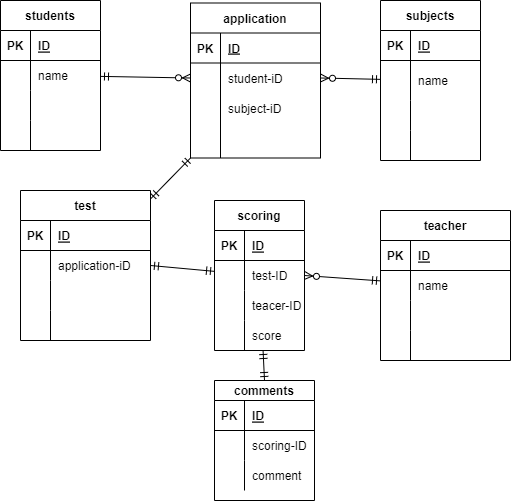

The diagram above was exported from draw.io. Its source (the exported page's mxGraphModel, read from the mxfile embedded in the PNG):
<mxGraphModel dx="420" dy="453" grid="1" gridSize="10" guides="1" tooltips="1" connect="1" arrows="1" fold="1" page="1" pageScale="1" pageWidth="827" pageHeight="1169" math="0" shadow="0">
  <root>
    <mxCell id="0" />
    <mxCell id="1" parent="0" />
    <mxCell id="5" value="subjects" style="shape=table;startSize=30;container=1;collapsible=1;childLayout=tableLayout;fixedRows=1;rowLines=0;fontStyle=1;align=center;resizeLast=1;" parent="1" vertex="1">
      <mxGeometry x="490" width="100" height="160" as="geometry" />
    </mxCell>
    <mxCell id="6" value="" style="shape=partialRectangle;collapsible=0;dropTarget=0;pointerEvents=0;fillColor=none;top=0;left=0;bottom=1;right=0;points=[[0,0.5],[1,0.5]];portConstraint=eastwest;" parent="5" vertex="1">
      <mxGeometry y="30" width="100" height="30" as="geometry" />
    </mxCell>
    <mxCell id="7" value="PK" style="shape=partialRectangle;connectable=0;fillColor=none;top=0;left=0;bottom=0;right=0;fontStyle=1;overflow=hidden;" parent="6" vertex="1">
      <mxGeometry width="30" height="30" as="geometry">
        <mxRectangle width="30" height="30" as="alternateBounds" />
      </mxGeometry>
    </mxCell>
    <mxCell id="8" value="ID" style="shape=partialRectangle;connectable=0;fillColor=none;top=0;left=0;bottom=0;right=0;align=left;spacingLeft=6;fontStyle=5;overflow=hidden;" parent="6" vertex="1">
      <mxGeometry x="30" width="70" height="30" as="geometry">
        <mxRectangle width="70" height="30" as="alternateBounds" />
      </mxGeometry>
    </mxCell>
    <mxCell id="9" value="" style="shape=partialRectangle;collapsible=0;dropTarget=0;pointerEvents=0;fillColor=none;top=0;left=0;bottom=0;right=0;points=[[0,0.5],[1,0.5]];portConstraint=eastwest;" parent="5" vertex="1">
      <mxGeometry y="60" width="100" height="40" as="geometry" />
    </mxCell>
    <mxCell id="10" value="" style="shape=partialRectangle;connectable=0;fillColor=none;top=0;left=0;bottom=0;right=0;editable=1;overflow=hidden;" parent="9" vertex="1">
      <mxGeometry width="30" height="40" as="geometry">
        <mxRectangle width="30" height="40" as="alternateBounds" />
      </mxGeometry>
    </mxCell>
    <mxCell id="11" value="name" style="shape=partialRectangle;connectable=0;fillColor=none;top=0;left=0;bottom=0;right=0;align=left;spacingLeft=6;overflow=hidden;" parent="9" vertex="1">
      <mxGeometry x="30" width="70" height="40" as="geometry">
        <mxRectangle width="70" height="40" as="alternateBounds" />
      </mxGeometry>
    </mxCell>
    <mxCell id="12" value="" style="shape=partialRectangle;collapsible=0;dropTarget=0;pointerEvents=0;fillColor=none;top=0;left=0;bottom=0;right=0;points=[[0,0.5],[1,0.5]];portConstraint=eastwest;" parent="5" vertex="1">
      <mxGeometry y="100" width="100" height="30" as="geometry" />
    </mxCell>
    <mxCell id="13" value="" style="shape=partialRectangle;connectable=0;fillColor=none;top=0;left=0;bottom=0;right=0;editable=1;overflow=hidden;" parent="12" vertex="1">
      <mxGeometry width="30" height="30" as="geometry">
        <mxRectangle width="30" height="30" as="alternateBounds" />
      </mxGeometry>
    </mxCell>
    <mxCell id="14" value="" style="shape=partialRectangle;connectable=0;fillColor=none;top=0;left=0;bottom=0;right=0;align=left;spacingLeft=6;overflow=hidden;" parent="12" vertex="1">
      <mxGeometry x="30" width="70" height="30" as="geometry">
        <mxRectangle width="70" height="30" as="alternateBounds" />
      </mxGeometry>
    </mxCell>
    <mxCell id="15" value="" style="shape=partialRectangle;collapsible=0;dropTarget=0;pointerEvents=0;fillColor=none;top=0;left=0;bottom=0;right=0;points=[[0,0.5],[1,0.5]];portConstraint=eastwest;" parent="5" vertex="1">
      <mxGeometry y="130" width="100" height="30" as="geometry" />
    </mxCell>
    <mxCell id="16" value="" style="shape=partialRectangle;connectable=0;fillColor=none;top=0;left=0;bottom=0;right=0;editable=1;overflow=hidden;" parent="15" vertex="1">
      <mxGeometry width="30" height="30" as="geometry">
        <mxRectangle width="30" height="30" as="alternateBounds" />
      </mxGeometry>
    </mxCell>
    <mxCell id="17" value="" style="shape=partialRectangle;connectable=0;fillColor=none;top=0;left=0;bottom=0;right=0;align=left;spacingLeft=6;overflow=hidden;" parent="15" vertex="1">
      <mxGeometry x="30" width="70" height="30" as="geometry">
        <mxRectangle width="70" height="30" as="alternateBounds" />
      </mxGeometry>
    </mxCell>
    <mxCell id="31" value="students" style="shape=table;startSize=30;container=1;collapsible=1;childLayout=tableLayout;fixedRows=1;rowLines=0;fontStyle=1;align=center;resizeLast=1;" vertex="1" parent="1">
      <mxGeometry x="110" width="100" height="150" as="geometry" />
    </mxCell>
    <mxCell id="32" value="" style="shape=partialRectangle;collapsible=0;dropTarget=0;pointerEvents=0;fillColor=none;top=0;left=0;bottom=1;right=0;points=[[0,0.5],[1,0.5]];portConstraint=eastwest;" vertex="1" parent="31">
      <mxGeometry y="30" width="100" height="30" as="geometry" />
    </mxCell>
    <mxCell id="33" value="PK" style="shape=partialRectangle;connectable=0;fillColor=none;top=0;left=0;bottom=0;right=0;fontStyle=1;overflow=hidden;" vertex="1" parent="32">
      <mxGeometry width="30" height="30" as="geometry">
        <mxRectangle width="30" height="30" as="alternateBounds" />
      </mxGeometry>
    </mxCell>
    <mxCell id="34" value="ID" style="shape=partialRectangle;connectable=0;fillColor=none;top=0;left=0;bottom=0;right=0;align=left;spacingLeft=6;fontStyle=5;overflow=hidden;" vertex="1" parent="32">
      <mxGeometry x="30" width="70" height="30" as="geometry">
        <mxRectangle width="70" height="30" as="alternateBounds" />
      </mxGeometry>
    </mxCell>
    <mxCell id="35" value="" style="shape=partialRectangle;collapsible=0;dropTarget=0;pointerEvents=0;fillColor=none;top=0;left=0;bottom=0;right=0;points=[[0,0.5],[1,0.5]];portConstraint=eastwest;" vertex="1" parent="31">
      <mxGeometry y="60" width="100" height="30" as="geometry" />
    </mxCell>
    <mxCell id="36" value="" style="shape=partialRectangle;connectable=0;fillColor=none;top=0;left=0;bottom=0;right=0;editable=1;overflow=hidden;" vertex="1" parent="35">
      <mxGeometry width="30" height="30" as="geometry">
        <mxRectangle width="30" height="30" as="alternateBounds" />
      </mxGeometry>
    </mxCell>
    <mxCell id="37" value="name" style="shape=partialRectangle;connectable=0;fillColor=none;top=0;left=0;bottom=0;right=0;align=left;spacingLeft=6;overflow=hidden;" vertex="1" parent="35">
      <mxGeometry x="30" width="70" height="30" as="geometry">
        <mxRectangle width="70" height="30" as="alternateBounds" />
      </mxGeometry>
    </mxCell>
    <mxCell id="38" value="" style="shape=partialRectangle;collapsible=0;dropTarget=0;pointerEvents=0;fillColor=none;top=0;left=0;bottom=0;right=0;points=[[0,0.5],[1,0.5]];portConstraint=eastwest;" vertex="1" parent="31">
      <mxGeometry y="90" width="100" height="30" as="geometry" />
    </mxCell>
    <mxCell id="39" value="" style="shape=partialRectangle;connectable=0;fillColor=none;top=0;left=0;bottom=0;right=0;editable=1;overflow=hidden;" vertex="1" parent="38">
      <mxGeometry width="30" height="30" as="geometry">
        <mxRectangle width="30" height="30" as="alternateBounds" />
      </mxGeometry>
    </mxCell>
    <mxCell id="40" value="" style="shape=partialRectangle;connectable=0;fillColor=none;top=0;left=0;bottom=0;right=0;align=left;spacingLeft=6;overflow=hidden;" vertex="1" parent="38">
      <mxGeometry x="30" width="70" height="30" as="geometry">
        <mxRectangle width="70" height="30" as="alternateBounds" />
      </mxGeometry>
    </mxCell>
    <mxCell id="41" value="" style="shape=partialRectangle;collapsible=0;dropTarget=0;pointerEvents=0;fillColor=none;top=0;left=0;bottom=0;right=0;points=[[0,0.5],[1,0.5]];portConstraint=eastwest;" vertex="1" parent="31">
      <mxGeometry y="120" width="100" height="30" as="geometry" />
    </mxCell>
    <mxCell id="42" value="" style="shape=partialRectangle;connectable=0;fillColor=none;top=0;left=0;bottom=0;right=0;editable=1;overflow=hidden;" vertex="1" parent="41">
      <mxGeometry width="30" height="30" as="geometry">
        <mxRectangle width="30" height="30" as="alternateBounds" />
      </mxGeometry>
    </mxCell>
    <mxCell id="43" value="" style="shape=partialRectangle;connectable=0;fillColor=none;top=0;left=0;bottom=0;right=0;align=left;spacingLeft=6;overflow=hidden;" vertex="1" parent="41">
      <mxGeometry x="30" width="70" height="30" as="geometry">
        <mxRectangle width="70" height="30" as="alternateBounds" />
      </mxGeometry>
    </mxCell>
    <mxCell id="57" value="application" style="shape=table;startSize=30;container=1;collapsible=1;childLayout=tableLayout;fixedRows=1;rowLines=0;fontStyle=1;align=center;resizeLast=1;" vertex="1" parent="1">
      <mxGeometry x="300" y="2.5" width="130" height="155" as="geometry" />
    </mxCell>
    <mxCell id="58" value="" style="shape=partialRectangle;collapsible=0;dropTarget=0;pointerEvents=0;fillColor=none;top=0;left=0;bottom=1;right=0;points=[[0,0.5],[1,0.5]];portConstraint=eastwest;" vertex="1" parent="57">
      <mxGeometry y="30" width="130" height="30" as="geometry" />
    </mxCell>
    <mxCell id="59" value="PK" style="shape=partialRectangle;connectable=0;fillColor=none;top=0;left=0;bottom=0;right=0;fontStyle=1;overflow=hidden;" vertex="1" parent="58">
      <mxGeometry width="30" height="30" as="geometry">
        <mxRectangle width="30" height="30" as="alternateBounds" />
      </mxGeometry>
    </mxCell>
    <mxCell id="60" value="ID" style="shape=partialRectangle;connectable=0;fillColor=none;top=0;left=0;bottom=0;right=0;align=left;spacingLeft=6;fontStyle=5;overflow=hidden;" vertex="1" parent="58">
      <mxGeometry x="30" width="100" height="30" as="geometry">
        <mxRectangle width="100" height="30" as="alternateBounds" />
      </mxGeometry>
    </mxCell>
    <mxCell id="61" value="" style="shape=partialRectangle;collapsible=0;dropTarget=0;pointerEvents=0;fillColor=none;top=0;left=0;bottom=0;right=0;points=[[0,0.5],[1,0.5]];portConstraint=eastwest;" vertex="1" parent="57">
      <mxGeometry y="60" width="130" height="30" as="geometry" />
    </mxCell>
    <mxCell id="62" value="" style="shape=partialRectangle;connectable=0;fillColor=none;top=0;left=0;bottom=0;right=0;editable=1;overflow=hidden;" vertex="1" parent="61">
      <mxGeometry width="30" height="30" as="geometry">
        <mxRectangle width="30" height="30" as="alternateBounds" />
      </mxGeometry>
    </mxCell>
    <mxCell id="63" value="student-iD" style="shape=partialRectangle;connectable=0;fillColor=none;top=0;left=0;bottom=0;right=0;align=left;spacingLeft=6;overflow=hidden;" vertex="1" parent="61">
      <mxGeometry x="30" width="100" height="30" as="geometry">
        <mxRectangle width="100" height="30" as="alternateBounds" />
      </mxGeometry>
    </mxCell>
    <mxCell id="64" value="" style="shape=partialRectangle;collapsible=0;dropTarget=0;pointerEvents=0;fillColor=none;top=0;left=0;bottom=0;right=0;points=[[0,0.5],[1,0.5]];portConstraint=eastwest;" vertex="1" parent="57">
      <mxGeometry y="90" width="130" height="30" as="geometry" />
    </mxCell>
    <mxCell id="65" value="" style="shape=partialRectangle;connectable=0;fillColor=none;top=0;left=0;bottom=0;right=0;editable=1;overflow=hidden;" vertex="1" parent="64">
      <mxGeometry width="30" height="30" as="geometry">
        <mxRectangle width="30" height="30" as="alternateBounds" />
      </mxGeometry>
    </mxCell>
    <mxCell id="66" value="subject-iD" style="shape=partialRectangle;connectable=0;fillColor=none;top=0;left=0;bottom=0;right=0;align=left;spacingLeft=6;overflow=hidden;" vertex="1" parent="64">
      <mxGeometry x="30" width="100" height="30" as="geometry">
        <mxRectangle width="100" height="30" as="alternateBounds" />
      </mxGeometry>
    </mxCell>
    <mxCell id="67" value="" style="shape=partialRectangle;collapsible=0;dropTarget=0;pointerEvents=0;fillColor=none;top=0;left=0;bottom=0;right=0;points=[[0,0.5],[1,0.5]];portConstraint=eastwest;" vertex="1" parent="57">
      <mxGeometry y="120" width="130" height="35" as="geometry" />
    </mxCell>
    <mxCell id="68" value="" style="shape=partialRectangle;connectable=0;fillColor=none;top=0;left=0;bottom=0;right=0;editable=1;overflow=hidden;" vertex="1" parent="67">
      <mxGeometry width="30" height="35" as="geometry">
        <mxRectangle width="30" height="35" as="alternateBounds" />
      </mxGeometry>
    </mxCell>
    <mxCell id="69" value="" style="shape=partialRectangle;connectable=0;fillColor=none;top=0;left=0;bottom=0;right=0;align=left;spacingLeft=6;overflow=hidden;" vertex="1" parent="67">
      <mxGeometry x="30" width="100" height="35" as="geometry">
        <mxRectangle width="100" height="35" as="alternateBounds" />
      </mxGeometry>
    </mxCell>
    <mxCell id="137" style="edgeStyle=none;html=1;entryX=0;entryY=1;entryDx=0;entryDy=0;startArrow=ERmandOne;startFill=0;endArrow=ERmandOne;endFill=0;" edge="1" parent="1" source="70" target="57">
      <mxGeometry relative="1" as="geometry" />
    </mxCell>
    <mxCell id="70" value="test" style="shape=table;startSize=30;container=1;collapsible=1;childLayout=tableLayout;fixedRows=1;rowLines=0;fontStyle=1;align=center;resizeLast=1;" vertex="1" parent="1">
      <mxGeometry x="130" y="190" width="130" height="150" as="geometry" />
    </mxCell>
    <mxCell id="71" value="" style="shape=partialRectangle;collapsible=0;dropTarget=0;pointerEvents=0;fillColor=none;top=0;left=0;bottom=1;right=0;points=[[0,0.5],[1,0.5]];portConstraint=eastwest;" vertex="1" parent="70">
      <mxGeometry y="30" width="130" height="30" as="geometry" />
    </mxCell>
    <mxCell id="72" value="PK" style="shape=partialRectangle;connectable=0;fillColor=none;top=0;left=0;bottom=0;right=0;fontStyle=1;overflow=hidden;" vertex="1" parent="71">
      <mxGeometry width="30" height="30" as="geometry">
        <mxRectangle width="30" height="30" as="alternateBounds" />
      </mxGeometry>
    </mxCell>
    <mxCell id="73" value="ID" style="shape=partialRectangle;connectable=0;fillColor=none;top=0;left=0;bottom=0;right=0;align=left;spacingLeft=6;fontStyle=5;overflow=hidden;" vertex="1" parent="71">
      <mxGeometry x="30" width="100" height="30" as="geometry">
        <mxRectangle width="100" height="30" as="alternateBounds" />
      </mxGeometry>
    </mxCell>
    <mxCell id="74" value="" style="shape=partialRectangle;collapsible=0;dropTarget=0;pointerEvents=0;fillColor=none;top=0;left=0;bottom=0;right=0;points=[[0,0.5],[1,0.5]];portConstraint=eastwest;" vertex="1" parent="70">
      <mxGeometry y="60" width="130" height="30" as="geometry" />
    </mxCell>
    <mxCell id="75" value="" style="shape=partialRectangle;connectable=0;fillColor=none;top=0;left=0;bottom=0;right=0;editable=1;overflow=hidden;" vertex="1" parent="74">
      <mxGeometry width="30" height="30" as="geometry">
        <mxRectangle width="30" height="30" as="alternateBounds" />
      </mxGeometry>
    </mxCell>
    <mxCell id="76" value="application-iD" style="shape=partialRectangle;connectable=0;fillColor=none;top=0;left=0;bottom=0;right=0;align=left;spacingLeft=6;overflow=hidden;" vertex="1" parent="74">
      <mxGeometry x="30" width="100" height="30" as="geometry">
        <mxRectangle width="100" height="30" as="alternateBounds" />
      </mxGeometry>
    </mxCell>
    <mxCell id="77" value="" style="shape=partialRectangle;collapsible=0;dropTarget=0;pointerEvents=0;fillColor=none;top=0;left=0;bottom=0;right=0;points=[[0,0.5],[1,0.5]];portConstraint=eastwest;" vertex="1" parent="70">
      <mxGeometry y="90" width="130" height="30" as="geometry" />
    </mxCell>
    <mxCell id="78" value="" style="shape=partialRectangle;connectable=0;fillColor=none;top=0;left=0;bottom=0;right=0;editable=1;overflow=hidden;" vertex="1" parent="77">
      <mxGeometry width="30" height="30" as="geometry">
        <mxRectangle width="30" height="30" as="alternateBounds" />
      </mxGeometry>
    </mxCell>
    <mxCell id="79" value="" style="shape=partialRectangle;connectable=0;fillColor=none;top=0;left=0;bottom=0;right=0;align=left;spacingLeft=6;overflow=hidden;" vertex="1" parent="77">
      <mxGeometry x="30" width="100" height="30" as="geometry">
        <mxRectangle width="100" height="30" as="alternateBounds" />
      </mxGeometry>
    </mxCell>
    <mxCell id="80" value="" style="shape=partialRectangle;collapsible=0;dropTarget=0;pointerEvents=0;fillColor=none;top=0;left=0;bottom=0;right=0;points=[[0,0.5],[1,0.5]];portConstraint=eastwest;" vertex="1" parent="70">
      <mxGeometry y="120" width="130" height="30" as="geometry" />
    </mxCell>
    <mxCell id="81" value="" style="shape=partialRectangle;connectable=0;fillColor=none;top=0;left=0;bottom=0;right=0;editable=1;overflow=hidden;" vertex="1" parent="80">
      <mxGeometry width="30" height="30" as="geometry">
        <mxRectangle width="30" height="30" as="alternateBounds" />
      </mxGeometry>
    </mxCell>
    <mxCell id="82" value="" style="shape=partialRectangle;connectable=0;fillColor=none;top=0;left=0;bottom=0;right=0;align=left;spacingLeft=6;overflow=hidden;" vertex="1" parent="80">
      <mxGeometry x="30" width="100" height="30" as="geometry">
        <mxRectangle width="100" height="30" as="alternateBounds" />
      </mxGeometry>
    </mxCell>
    <mxCell id="140" style="edgeStyle=none;html=1;entryX=0.5;entryY=0;entryDx=0;entryDy=0;startArrow=ERmandOne;startFill=0;endArrow=ERmandOne;endFill=0;" edge="1" parent="1" source="83" target="96">
      <mxGeometry relative="1" as="geometry" />
    </mxCell>
    <mxCell id="83" value="scoring" style="shape=table;startSize=30;container=1;collapsible=1;childLayout=tableLayout;fixedRows=1;rowLines=0;fontStyle=1;align=center;resizeLast=1;" vertex="1" parent="1">
      <mxGeometry x="324" y="200" width="90" height="150" as="geometry" />
    </mxCell>
    <mxCell id="84" value="" style="shape=partialRectangle;collapsible=0;dropTarget=0;pointerEvents=0;fillColor=none;top=0;left=0;bottom=1;right=0;points=[[0,0.5],[1,0.5]];portConstraint=eastwest;" vertex="1" parent="83">
      <mxGeometry y="30" width="90" height="30" as="geometry" />
    </mxCell>
    <mxCell id="85" value="PK" style="shape=partialRectangle;connectable=0;fillColor=none;top=0;left=0;bottom=0;right=0;fontStyle=1;overflow=hidden;" vertex="1" parent="84">
      <mxGeometry width="30" height="30" as="geometry">
        <mxRectangle width="30" height="30" as="alternateBounds" />
      </mxGeometry>
    </mxCell>
    <mxCell id="86" value="ID" style="shape=partialRectangle;connectable=0;fillColor=none;top=0;left=0;bottom=0;right=0;align=left;spacingLeft=6;fontStyle=5;overflow=hidden;" vertex="1" parent="84">
      <mxGeometry x="30" width="60" height="30" as="geometry">
        <mxRectangle width="60" height="30" as="alternateBounds" />
      </mxGeometry>
    </mxCell>
    <mxCell id="87" value="" style="shape=partialRectangle;collapsible=0;dropTarget=0;pointerEvents=0;fillColor=none;top=0;left=0;bottom=0;right=0;points=[[0,0.5],[1,0.5]];portConstraint=eastwest;" vertex="1" parent="83">
      <mxGeometry y="60" width="90" height="30" as="geometry" />
    </mxCell>
    <mxCell id="88" value="" style="shape=partialRectangle;connectable=0;fillColor=none;top=0;left=0;bottom=0;right=0;editable=1;overflow=hidden;" vertex="1" parent="87">
      <mxGeometry width="30" height="30" as="geometry">
        <mxRectangle width="30" height="30" as="alternateBounds" />
      </mxGeometry>
    </mxCell>
    <mxCell id="89" value="test-ID" style="shape=partialRectangle;connectable=0;fillColor=none;top=0;left=0;bottom=0;right=0;align=left;spacingLeft=6;overflow=hidden;" vertex="1" parent="87">
      <mxGeometry x="30" width="60" height="30" as="geometry">
        <mxRectangle width="60" height="30" as="alternateBounds" />
      </mxGeometry>
    </mxCell>
    <mxCell id="90" value="" style="shape=partialRectangle;collapsible=0;dropTarget=0;pointerEvents=0;fillColor=none;top=0;left=0;bottom=0;right=0;points=[[0,0.5],[1,0.5]];portConstraint=eastwest;" vertex="1" parent="83">
      <mxGeometry y="90" width="90" height="30" as="geometry" />
    </mxCell>
    <mxCell id="91" value="" style="shape=partialRectangle;connectable=0;fillColor=none;top=0;left=0;bottom=0;right=0;editable=1;overflow=hidden;" vertex="1" parent="90">
      <mxGeometry width="30" height="30" as="geometry">
        <mxRectangle width="30" height="30" as="alternateBounds" />
      </mxGeometry>
    </mxCell>
    <mxCell id="92" value="teacer-ID" style="shape=partialRectangle;connectable=0;fillColor=none;top=0;left=0;bottom=0;right=0;align=left;spacingLeft=6;overflow=hidden;" vertex="1" parent="90">
      <mxGeometry x="30" width="60" height="30" as="geometry">
        <mxRectangle width="60" height="30" as="alternateBounds" />
      </mxGeometry>
    </mxCell>
    <mxCell id="93" value="" style="shape=partialRectangle;collapsible=0;dropTarget=0;pointerEvents=0;fillColor=none;top=0;left=0;bottom=0;right=0;points=[[0,0.5],[1,0.5]];portConstraint=eastwest;" vertex="1" parent="83">
      <mxGeometry y="120" width="90" height="30" as="geometry" />
    </mxCell>
    <mxCell id="94" value="" style="shape=partialRectangle;connectable=0;fillColor=none;top=0;left=0;bottom=0;right=0;editable=1;overflow=hidden;" vertex="1" parent="93">
      <mxGeometry width="30" height="30" as="geometry">
        <mxRectangle width="30" height="30" as="alternateBounds" />
      </mxGeometry>
    </mxCell>
    <mxCell id="95" value="score" style="shape=partialRectangle;connectable=0;fillColor=none;top=0;left=0;bottom=0;right=0;align=left;spacingLeft=6;overflow=hidden;" vertex="1" parent="93">
      <mxGeometry x="30" width="60" height="30" as="geometry">
        <mxRectangle width="60" height="30" as="alternateBounds" />
      </mxGeometry>
    </mxCell>
    <mxCell id="96" value="comments" style="shape=table;startSize=20;container=1;collapsible=1;childLayout=tableLayout;fixedRows=1;rowLines=0;fontStyle=1;align=center;resizeLast=1;" vertex="1" parent="1">
      <mxGeometry x="324" y="380" width="100" height="120" as="geometry" />
    </mxCell>
    <mxCell id="97" value="" style="shape=partialRectangle;collapsible=0;dropTarget=0;pointerEvents=0;fillColor=none;top=0;left=0;bottom=1;right=0;points=[[0,0.5],[1,0.5]];portConstraint=eastwest;" vertex="1" parent="96">
      <mxGeometry y="20" width="100" height="30" as="geometry" />
    </mxCell>
    <mxCell id="98" value="PK" style="shape=partialRectangle;connectable=0;fillColor=none;top=0;left=0;bottom=0;right=0;fontStyle=1;overflow=hidden;" vertex="1" parent="97">
      <mxGeometry width="30" height="30" as="geometry">
        <mxRectangle width="30" height="30" as="alternateBounds" />
      </mxGeometry>
    </mxCell>
    <mxCell id="99" value="ID" style="shape=partialRectangle;connectable=0;fillColor=none;top=0;left=0;bottom=0;right=0;align=left;spacingLeft=6;fontStyle=5;overflow=hidden;" vertex="1" parent="97">
      <mxGeometry x="30" width="70" height="30" as="geometry">
        <mxRectangle width="70" height="30" as="alternateBounds" />
      </mxGeometry>
    </mxCell>
    <mxCell id="100" value="" style="shape=partialRectangle;collapsible=0;dropTarget=0;pointerEvents=0;fillColor=none;top=0;left=0;bottom=0;right=0;points=[[0,0.5],[1,0.5]];portConstraint=eastwest;" vertex="1" parent="96">
      <mxGeometry y="50" width="100" height="30" as="geometry" />
    </mxCell>
    <mxCell id="101" value="" style="shape=partialRectangle;connectable=0;fillColor=none;top=0;left=0;bottom=0;right=0;editable=1;overflow=hidden;" vertex="1" parent="100">
      <mxGeometry width="30" height="30" as="geometry">
        <mxRectangle width="30" height="30" as="alternateBounds" />
      </mxGeometry>
    </mxCell>
    <mxCell id="102" value="scoring-ID" style="shape=partialRectangle;connectable=0;fillColor=none;top=0;left=0;bottom=0;right=0;align=left;spacingLeft=6;overflow=hidden;" vertex="1" parent="100">
      <mxGeometry x="30" width="70" height="30" as="geometry">
        <mxRectangle width="70" height="30" as="alternateBounds" />
      </mxGeometry>
    </mxCell>
    <mxCell id="106" value="" style="shape=partialRectangle;collapsible=0;dropTarget=0;pointerEvents=0;fillColor=none;top=0;left=0;bottom=0;right=0;points=[[0,0.5],[1,0.5]];portConstraint=eastwest;" vertex="1" parent="96">
      <mxGeometry y="80" width="100" height="30" as="geometry" />
    </mxCell>
    <mxCell id="107" value="" style="shape=partialRectangle;connectable=0;fillColor=none;top=0;left=0;bottom=0;right=0;editable=1;overflow=hidden;" vertex="1" parent="106">
      <mxGeometry width="30" height="30" as="geometry">
        <mxRectangle width="30" height="30" as="alternateBounds" />
      </mxGeometry>
    </mxCell>
    <mxCell id="108" value="comment" style="shape=partialRectangle;connectable=0;fillColor=none;top=0;left=0;bottom=0;right=0;align=left;spacingLeft=6;overflow=hidden;" vertex="1" parent="106">
      <mxGeometry x="30" width="70" height="30" as="geometry">
        <mxRectangle width="70" height="30" as="alternateBounds" />
      </mxGeometry>
    </mxCell>
    <mxCell id="122" value="teacher" style="shape=table;startSize=30;container=1;collapsible=1;childLayout=tableLayout;fixedRows=1;rowLines=0;fontStyle=1;align=center;resizeLast=1;" vertex="1" parent="1">
      <mxGeometry x="490" y="210" width="130" height="150" as="geometry" />
    </mxCell>
    <mxCell id="123" value="" style="shape=partialRectangle;collapsible=0;dropTarget=0;pointerEvents=0;fillColor=none;top=0;left=0;bottom=1;right=0;points=[[0,0.5],[1,0.5]];portConstraint=eastwest;" vertex="1" parent="122">
      <mxGeometry y="30" width="130" height="30" as="geometry" />
    </mxCell>
    <mxCell id="124" value="PK" style="shape=partialRectangle;connectable=0;fillColor=none;top=0;left=0;bottom=0;right=0;fontStyle=1;overflow=hidden;" vertex="1" parent="123">
      <mxGeometry width="30" height="30" as="geometry">
        <mxRectangle width="30" height="30" as="alternateBounds" />
      </mxGeometry>
    </mxCell>
    <mxCell id="125" value="ID" style="shape=partialRectangle;connectable=0;fillColor=none;top=0;left=0;bottom=0;right=0;align=left;spacingLeft=6;fontStyle=5;overflow=hidden;" vertex="1" parent="123">
      <mxGeometry x="30" width="100" height="30" as="geometry">
        <mxRectangle width="100" height="30" as="alternateBounds" />
      </mxGeometry>
    </mxCell>
    <mxCell id="126" value="" style="shape=partialRectangle;collapsible=0;dropTarget=0;pointerEvents=0;fillColor=none;top=0;left=0;bottom=0;right=0;points=[[0,0.5],[1,0.5]];portConstraint=eastwest;" vertex="1" parent="122">
      <mxGeometry y="60" width="130" height="30" as="geometry" />
    </mxCell>
    <mxCell id="127" value="" style="shape=partialRectangle;connectable=0;fillColor=none;top=0;left=0;bottom=0;right=0;editable=1;overflow=hidden;" vertex="1" parent="126">
      <mxGeometry width="30" height="30" as="geometry">
        <mxRectangle width="30" height="30" as="alternateBounds" />
      </mxGeometry>
    </mxCell>
    <mxCell id="128" value="name" style="shape=partialRectangle;connectable=0;fillColor=none;top=0;left=0;bottom=0;right=0;align=left;spacingLeft=6;overflow=hidden;" vertex="1" parent="126">
      <mxGeometry x="30" width="100" height="30" as="geometry">
        <mxRectangle width="100" height="30" as="alternateBounds" />
      </mxGeometry>
    </mxCell>
    <mxCell id="129" value="" style="shape=partialRectangle;collapsible=0;dropTarget=0;pointerEvents=0;fillColor=none;top=0;left=0;bottom=0;right=0;points=[[0,0.5],[1,0.5]];portConstraint=eastwest;" vertex="1" parent="122">
      <mxGeometry y="90" width="130" height="30" as="geometry" />
    </mxCell>
    <mxCell id="130" value="" style="shape=partialRectangle;connectable=0;fillColor=none;top=0;left=0;bottom=0;right=0;editable=1;overflow=hidden;" vertex="1" parent="129">
      <mxGeometry width="30" height="30" as="geometry">
        <mxRectangle width="30" height="30" as="alternateBounds" />
      </mxGeometry>
    </mxCell>
    <mxCell id="131" value="" style="shape=partialRectangle;connectable=0;fillColor=none;top=0;left=0;bottom=0;right=0;align=left;spacingLeft=6;overflow=hidden;" vertex="1" parent="129">
      <mxGeometry x="30" width="100" height="30" as="geometry">
        <mxRectangle width="100" height="30" as="alternateBounds" />
      </mxGeometry>
    </mxCell>
    <mxCell id="132" value="" style="shape=partialRectangle;collapsible=0;dropTarget=0;pointerEvents=0;fillColor=none;top=0;left=0;bottom=0;right=0;points=[[0,0.5],[1,0.5]];portConstraint=eastwest;" vertex="1" parent="122">
      <mxGeometry y="120" width="130" height="30" as="geometry" />
    </mxCell>
    <mxCell id="133" value="" style="shape=partialRectangle;connectable=0;fillColor=none;top=0;left=0;bottom=0;right=0;editable=1;overflow=hidden;" vertex="1" parent="132">
      <mxGeometry width="30" height="30" as="geometry">
        <mxRectangle width="30" height="30" as="alternateBounds" />
      </mxGeometry>
    </mxCell>
    <mxCell id="134" value="" style="shape=partialRectangle;connectable=0;fillColor=none;top=0;left=0;bottom=0;right=0;align=left;spacingLeft=6;overflow=hidden;" vertex="1" parent="132">
      <mxGeometry x="30" width="100" height="30" as="geometry">
        <mxRectangle width="100" height="30" as="alternateBounds" />
      </mxGeometry>
    </mxCell>
    <mxCell id="135" style="edgeStyle=none;html=1;entryX=0;entryY=0.5;entryDx=0;entryDy=0;startArrow=ERmandOne;startFill=0;endArrow=ERzeroToMany;endFill=0;" edge="1" parent="1" source="35" target="61">
      <mxGeometry relative="1" as="geometry" />
    </mxCell>
    <mxCell id="136" style="edgeStyle=none;html=1;entryX=1;entryY=0.5;entryDx=0;entryDy=0;startArrow=ERmandOne;startFill=0;endArrow=ERzeroToMany;endFill=0;" edge="1" parent="1" source="9" target="61">
      <mxGeometry relative="1" as="geometry" />
    </mxCell>
    <mxCell id="138" style="edgeStyle=none;html=1;entryX=1;entryY=0.5;entryDx=0;entryDy=0;startArrow=ERmandOne;startFill=0;endArrow=ERmandOne;endFill=0;" edge="1" parent="1" source="87" target="74">
      <mxGeometry relative="1" as="geometry" />
    </mxCell>
    <mxCell id="139" style="edgeStyle=none;html=1;entryX=1;entryY=0.5;entryDx=0;entryDy=0;startArrow=ERmandOne;startFill=0;endArrow=ERzeroToMany;endFill=0;" edge="1" parent="1" source="126" target="87">
      <mxGeometry relative="1" as="geometry" />
    </mxCell>
  </root>
</mxGraphModel>